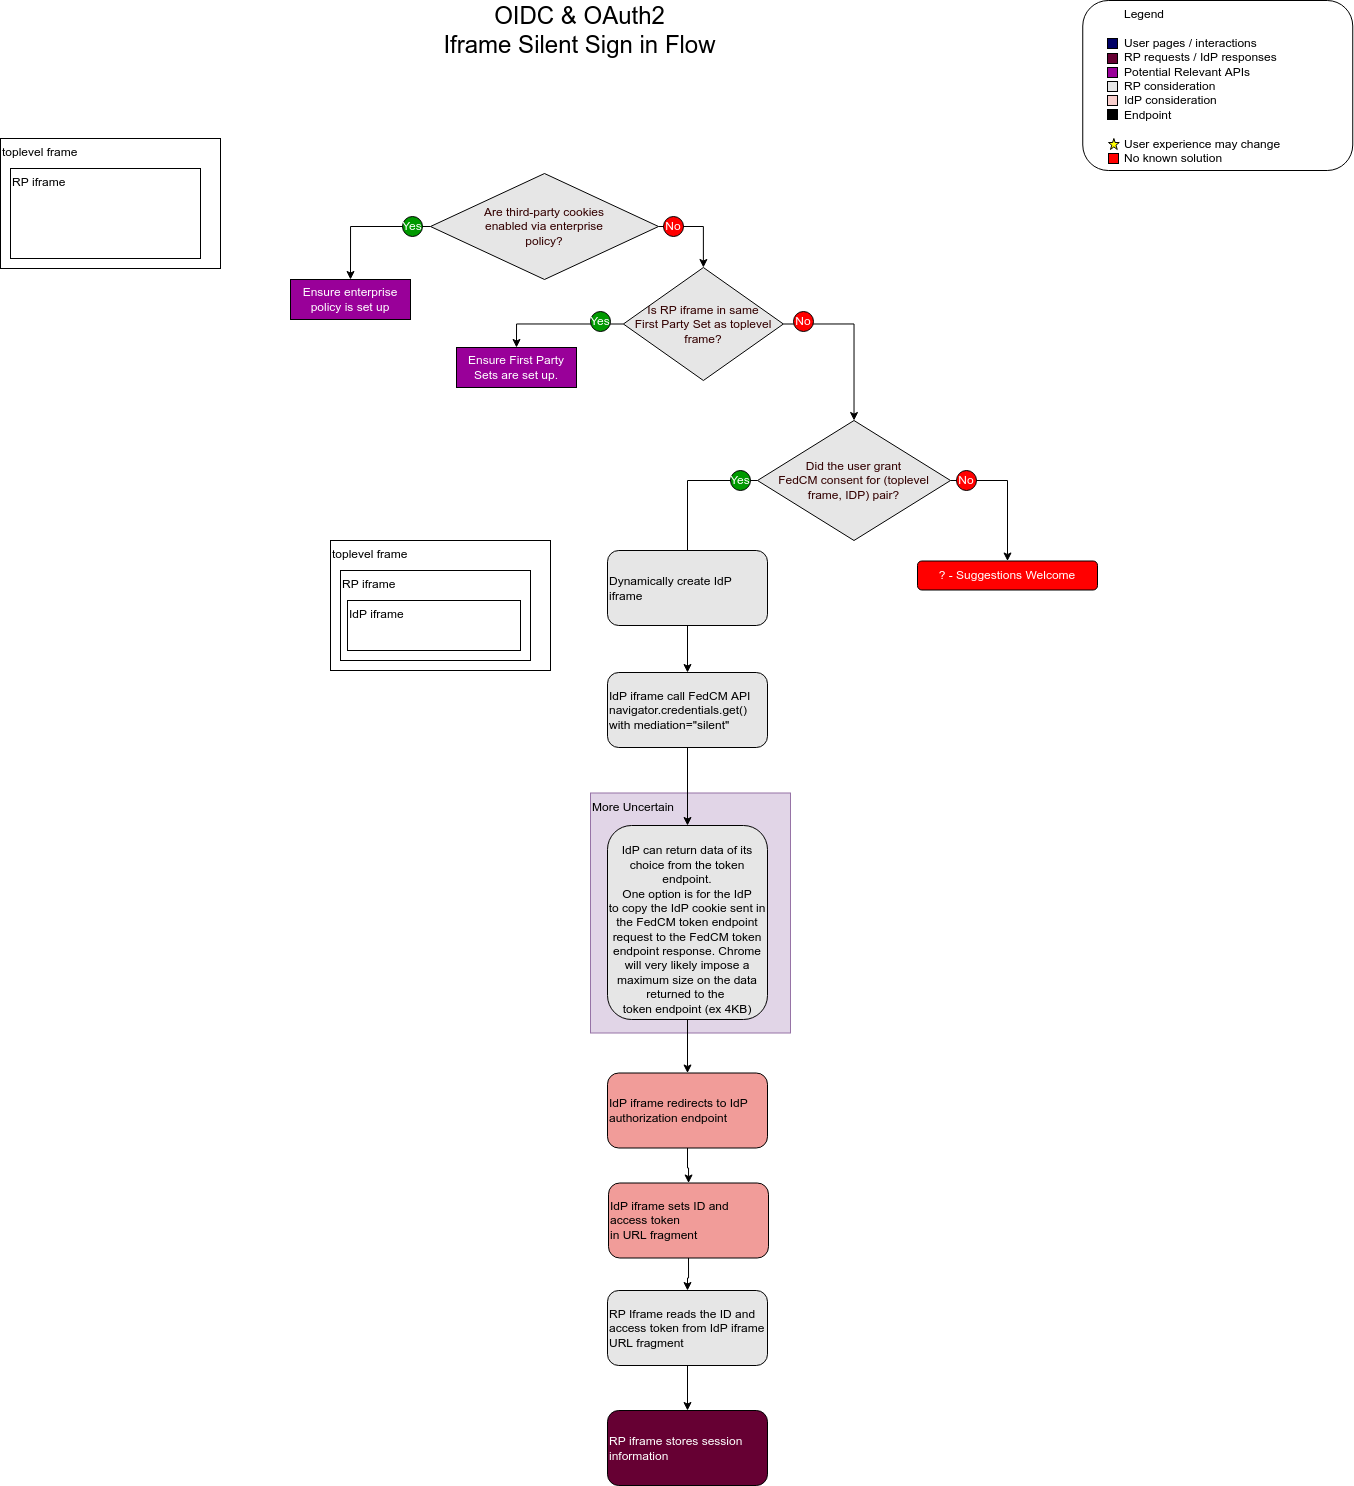

The diagram above was exported from draw.io. Its source (the exported page's mxGraphModel, read from the mxfile embedded in the PNG):
<mxGraphModel dx="3825" dy="3506" grid="1" gridSize="10" guides="1" tooltips="1" connect="1" arrows="1" fold="1" page="1" pageScale="1" pageWidth="827" pageHeight="1169" math="0" shadow="0">
  <root>
    <mxCell id="0" />
    <mxCell id="1" parent="0" />
    <mxCell id="_Qz_iWh0lyWllPv00swZ-85" value="&lt;blockquote style=&quot;margin: 0 0 0 40px ; border: none ; padding: 0px&quot;&gt;Legend&lt;/blockquote&gt;&lt;br&gt;&lt;blockquote style=&quot;margin: 0 0 0 40px ; border: none ; padding: 0px&quot;&gt;User pages / interactions&lt;/blockquote&gt;&lt;blockquote style=&quot;margin: 0 0 0 40px ; border: none ; padding: 0px&quot;&gt;RP requests / IdP responses&lt;/blockquote&gt;&lt;blockquote style=&quot;margin: 0 0 0 40px ; border: none ; padding: 0px&quot;&gt;Potential Relevant APIs&lt;/blockquote&gt;&lt;blockquote style=&quot;margin: 0 0 0 40px ; border: none ; padding: 0px&quot;&gt;RP consideration&lt;/blockquote&gt;&lt;blockquote style=&quot;margin: 0 0 0 40px ; border: none ; padding: 0px&quot;&gt;IdP consideration&lt;/blockquote&gt;&lt;blockquote style=&quot;margin: 0 0 0 40px ; border: none ; padding: 0px&quot;&gt;Endpoint&lt;/blockquote&gt;&lt;br&gt;&lt;blockquote style=&quot;margin: 0 0 0 40px ; border: none ; padding: 0px&quot;&gt;User experience may change&lt;/blockquote&gt;&lt;blockquote style=&quot;margin: 0 0 0 40px ; border: none ; padding: 0px&quot;&gt;No known solution&lt;/blockquote&gt;" style="rounded=1;whiteSpace=wrap;html=1;fillColor=none;fontColor=#000000;horizontal=1;align=left;verticalAlign=top;" parent="1" vertex="1">
      <mxGeometry x="-397.75" y="-2120" width="270" height="170" as="geometry" />
    </mxCell>
    <mxCell id="_Qz_iWh0lyWllPv00swZ-86" value="" style="whiteSpace=wrap;html=1;aspect=fixed;fontColor=#000066;fillColor=#000066;strokeColor=#000000;" parent="1" vertex="1">
      <mxGeometry x="-373" y="-2082" width="10" height="10" as="geometry" />
    </mxCell>
    <mxCell id="_Qz_iWh0lyWllPv00swZ-87" value="" style="whiteSpace=wrap;html=1;aspect=fixed;fontColor=#000066;fillColor=#660033;strokeColor=#000000;" parent="1" vertex="1">
      <mxGeometry x="-373" y="-2067" width="10" height="10" as="geometry" />
    </mxCell>
    <mxCell id="_Qz_iWh0lyWllPv00swZ-88" value="" style="whiteSpace=wrap;html=1;aspect=fixed;fontColor=#000066;fillColor=#E6E6E6;strokeColor=#000000;" parent="1" vertex="1">
      <mxGeometry x="-373" y="-2039" width="10" height="10" as="geometry" />
    </mxCell>
    <mxCell id="_Qz_iWh0lyWllPv00swZ-89" value="" style="whiteSpace=wrap;html=1;aspect=fixed;fontColor=#000066;fillColor=#000000;strokeColor=#000000;" parent="1" vertex="1">
      <mxGeometry x="-373" y="-2011" width="10" height="10" as="geometry" />
    </mxCell>
    <mxCell id="_Qz_iWh0lyWllPv00swZ-90" value="" style="whiteSpace=wrap;html=1;aspect=fixed;fontColor=#000066;fillColor=#F8CECC;strokeColor=#000000;" parent="1" vertex="1">
      <mxGeometry x="-373" y="-2025" width="10" height="10" as="geometry" />
    </mxCell>
    <mxCell id="_Qz_iWh0lyWllPv00swZ-91" value="" style="whiteSpace=wrap;html=1;aspect=fixed;fontColor=#000066;fillColor=#FF0000;strokeColor=#000000;" parent="1" vertex="1">
      <mxGeometry x="-372" y="-1967" width="10" height="10" as="geometry" />
    </mxCell>
    <mxCell id="_Qz_iWh0lyWllPv00swZ-92" value="" style="verticalLabelPosition=bottom;verticalAlign=top;html=1;shape=mxgraph.basic.star;fontColor=#000066;strokeColor=#000000;fillColor=#FFFF00;" parent="1" vertex="1">
      <mxGeometry x="-372" y="-1982" width="10.75" height="11" as="geometry" />
    </mxCell>
    <mxCell id="_Qz_iWh0lyWllPv00swZ-93" value="" style="whiteSpace=wrap;html=1;aspect=fixed;fontColor=#000066;fillColor=#990099;strokeColor=#000000;" parent="1" vertex="1">
      <mxGeometry x="-373" y="-2053" width="10" height="10" as="geometry" />
    </mxCell>
    <mxCell id="_Qz_iWh0lyWllPv00swZ-94" value="OIDC &amp;amp; OAuth2&lt;br style=&quot;font-size: 24px&quot;&gt;Iframe Silent Sign in Flow" style="rounded=0;whiteSpace=wrap;html=1;fontColor=#000000;strokeColor=none;fillColor=none;fontSize=24;" parent="1" vertex="1">
      <mxGeometry x="-1104.4299999999998" y="-2120" width="407.31" height="60" as="geometry" />
    </mxCell>
    <mxCell id="YB2wU_kLBUUnbIcP4ZbE-25" style="edgeStyle=orthogonalEdgeStyle;rounded=0;orthogonalLoop=1;jettySize=auto;html=1;exitX=0;exitY=0.5;exitDx=0;exitDy=0;entryX=0.5;entryY=0;entryDx=0;entryDy=0;" parent="1" source="YB2wU_kLBUUnbIcP4ZbE-1" target="YB2wU_kLBUUnbIcP4ZbE-35" edge="1">
      <mxGeometry relative="1" as="geometry">
        <mxPoint x="-918" y="-1756.5" as="targetPoint" />
      </mxGeometry>
    </mxCell>
    <mxCell id="YB2wU_kLBUUnbIcP4ZbE-27" style="edgeStyle=orthogonalEdgeStyle;rounded=0;orthogonalLoop=1;jettySize=auto;html=1;exitX=1;exitY=0.5;exitDx=0;exitDy=0;" parent="1" source="YB2wU_kLBUUnbIcP4ZbE-1" target="YB2wU_kLBUUnbIcP4ZbE-2" edge="1">
      <mxGeometry relative="1" as="geometry" />
    </mxCell>
    <mxCell id="YB2wU_kLBUUnbIcP4ZbE-1" value="Is RP iframe in same&lt;br&gt;First Party Set as toplevel frame?" style="rhombus;whiteSpace=wrap;html=1;fontColor=#330000;fillColor=#E6E6E6;" parent="1" vertex="1">
      <mxGeometry x="-857.12" y="-1853" width="160" height="113" as="geometry" />
    </mxCell>
    <mxCell id="YB2wU_kLBUUnbIcP4ZbE-31" style="edgeStyle=orthogonalEdgeStyle;rounded=0;orthogonalLoop=1;jettySize=auto;html=1;exitX=1;exitY=0.5;exitDx=0;exitDy=0;" parent="1" source="YB2wU_kLBUUnbIcP4ZbE-2" target="YB2wU_kLBUUnbIcP4ZbE-30" edge="1">
      <mxGeometry relative="1" as="geometry" />
    </mxCell>
    <mxCell id="YB2wU_kLBUUnbIcP4ZbE-32" style="edgeStyle=orthogonalEdgeStyle;rounded=0;orthogonalLoop=1;jettySize=auto;html=1;exitX=0;exitY=0.5;exitDx=0;exitDy=0;" parent="1" source="YB2wU_kLBUUnbIcP4ZbE-2" target="YB2wU_kLBUUnbIcP4ZbE-16" edge="1">
      <mxGeometry relative="1" as="geometry" />
    </mxCell>
    <mxCell id="YB2wU_kLBUUnbIcP4ZbE-2" value="Did the user grant&lt;br&gt;FedCM consent for (toplevel&lt;br&gt;frame, IDP) pair?" style="rhombus;whiteSpace=wrap;html=1;fontColor=#330000;fillColor=#E6E6E6;" parent="1" vertex="1">
      <mxGeometry x="-723" y="-1700" width="193" height="120" as="geometry" />
    </mxCell>
    <mxCell id="YB2wU_kLBUUnbIcP4ZbE-21" style="edgeStyle=orthogonalEdgeStyle;rounded=0;orthogonalLoop=1;jettySize=auto;html=1;exitX=0;exitY=0.5;exitDx=0;exitDy=0;entryX=0.5;entryY=0;entryDx=0;entryDy=0;" parent="1" source="YB2wU_kLBUUnbIcP4ZbE-3" target="YB2wU_kLBUUnbIcP4ZbE-34" edge="1">
      <mxGeometry relative="1" as="geometry">
        <mxPoint x="-1060.0000000000005" y="-1850.0000000000002" as="targetPoint" />
      </mxGeometry>
    </mxCell>
    <mxCell id="YB2wU_kLBUUnbIcP4ZbE-23" style="edgeStyle=orthogonalEdgeStyle;rounded=0;orthogonalLoop=1;jettySize=auto;html=1;exitX=1;exitY=0.5;exitDx=0;exitDy=0;" parent="1" source="YB2wU_kLBUUnbIcP4ZbE-3" target="YB2wU_kLBUUnbIcP4ZbE-1" edge="1">
      <mxGeometry relative="1" as="geometry" />
    </mxCell>
    <mxCell id="YB2wU_kLBUUnbIcP4ZbE-3" value="Are third-party cookies&lt;br&gt;enabled via enterprise&lt;br&gt;policy?" style="rhombus;whiteSpace=wrap;html=1;fontColor=#330000;fillColor=#E6E6E6;" parent="1" vertex="1">
      <mxGeometry x="-1050" y="-1947" width="228" height="106" as="geometry" />
    </mxCell>
    <mxCell id="YB2wU_kLBUUnbIcP4ZbE-4" value="More Uncertain" style="rounded=0;whiteSpace=wrap;html=1;verticalAlign=top;align=left;fillColor=#e1d5e7;strokeColor=#9673a6;" parent="1" vertex="1">
      <mxGeometry x="-890" y="-1327.5" width="200" height="240" as="geometry" />
    </mxCell>
    <mxCell id="8YXyjO0_CB58yE3Kp47O-4" style="edgeStyle=orthogonalEdgeStyle;rounded=0;orthogonalLoop=1;jettySize=auto;html=1;exitX=0.5;exitY=1;exitDx=0;exitDy=0;fontColor=#FFFFFF;" edge="1" parent="1" source="YB2wU_kLBUUnbIcP4ZbE-11" target="8YXyjO0_CB58yE3Kp47O-1">
      <mxGeometry relative="1" as="geometry" />
    </mxCell>
    <mxCell id="YB2wU_kLBUUnbIcP4ZbE-11" value="&lt;br&gt;IdP can return data of its&lt;br&gt;choice from the token endpoint.&lt;br&gt;One option is for the IdP&lt;br&gt;to copy the IdP cookie sent in the FedCM token endpoint request to the FedCM token endpoint response. Chrome will very likely impose a maximum size on the data returned to the &lt;br&gt;token endpoint (ex 4KB)" style="rounded=1;whiteSpace=wrap;html=1;fontColor=#000000;fillColor=#E6E6E6;" parent="1" vertex="1">
      <mxGeometry x="-873" y="-1295" width="160" height="194" as="geometry" />
    </mxCell>
    <mxCell id="YB2wU_kLBUUnbIcP4ZbE-33" style="edgeStyle=orthogonalEdgeStyle;rounded=0;orthogonalLoop=1;jettySize=auto;html=1;exitX=0.5;exitY=1;exitDx=0;exitDy=0;" parent="1" source="YB2wU_kLBUUnbIcP4ZbE-16" target="YB2wU_kLBUUnbIcP4ZbE-11" edge="1">
      <mxGeometry relative="1" as="geometry" />
    </mxCell>
    <mxCell id="YB2wU_kLBUUnbIcP4ZbE-16" value="IdP iframe call FedCM API&lt;br&gt;navigator.credentials.get()&lt;br&gt;&lt;div&gt;&lt;span&gt;with mediation=&quot;silent&quot;&lt;/span&gt;&lt;/div&gt;" style="rounded=1;whiteSpace=wrap;html=1;fontColor=#000000;fillColor=#E6E6E6;align=left;" parent="1" vertex="1">
      <mxGeometry x="-873" y="-1448" width="160" height="75" as="geometry" />
    </mxCell>
    <mxCell id="YB2wU_kLBUUnbIcP4ZbE-20" value="Yes" style="ellipse;whiteSpace=wrap;html=1;aspect=fixed;fillColor=#009900;strokeColor=#000000;fontColor=#FFFFFF;" parent="1" vertex="1">
      <mxGeometry x="-1078" y="-1904" width="20" height="20" as="geometry" />
    </mxCell>
    <mxCell id="YB2wU_kLBUUnbIcP4ZbE-22" value="No" style="ellipse;whiteSpace=wrap;html=1;aspect=fixed;fillColor=#FF0000;strokeColor=#000000;fontColor=#FFFFFF;" parent="1" vertex="1">
      <mxGeometry x="-817" y="-1904" width="20" height="20" as="geometry" />
    </mxCell>
    <mxCell id="YB2wU_kLBUUnbIcP4ZbE-24" value="Yes" style="ellipse;whiteSpace=wrap;html=1;aspect=fixed;fillColor=#009900;strokeColor=#000000;fontColor=#FFFFFF;" parent="1" vertex="1">
      <mxGeometry x="-890" y="-1809" width="20" height="20" as="geometry" />
    </mxCell>
    <mxCell id="YB2wU_kLBUUnbIcP4ZbE-26" value="No" style="ellipse;whiteSpace=wrap;html=1;aspect=fixed;fillColor=#FF0000;strokeColor=#000000;fontColor=#FFFFFF;" parent="1" vertex="1">
      <mxGeometry x="-687" y="-1809" width="20" height="20" as="geometry" />
    </mxCell>
    <mxCell id="YB2wU_kLBUUnbIcP4ZbE-28" value="Yes" style="ellipse;whiteSpace=wrap;html=1;aspect=fixed;fillColor=#009900;strokeColor=#000000;fontColor=#FFFFFF;" parent="1" vertex="1">
      <mxGeometry x="-750" y="-1650" width="20" height="20" as="geometry" />
    </mxCell>
    <mxCell id="YB2wU_kLBUUnbIcP4ZbE-29" value="No" style="ellipse;whiteSpace=wrap;html=1;aspect=fixed;fillColor=#FF0000;strokeColor=#000000;fontColor=#FFFFFF;" parent="1" vertex="1">
      <mxGeometry x="-524" y="-1650" width="20" height="20" as="geometry" />
    </mxCell>
    <mxCell id="YB2wU_kLBUUnbIcP4ZbE-30" value="? - Suggestions Welcome" style="rounded=1;whiteSpace=wrap;html=1;fillColor=#FF0000;fontColor=#FFFFFF;" parent="1" vertex="1">
      <mxGeometry x="-563" y="-1559.5" width="180" height="29" as="geometry" />
    </mxCell>
    <mxCell id="YB2wU_kLBUUnbIcP4ZbE-34" value="Ensure enterprise&lt;br&gt;policy is set up" style="rounded=0;whiteSpace=wrap;html=1;fillColor=#990099;fontColor=#FFFFFF;" parent="1" vertex="1">
      <mxGeometry x="-1190" y="-1841" width="120" height="40" as="geometry" />
    </mxCell>
    <mxCell id="YB2wU_kLBUUnbIcP4ZbE-35" value="Ensure First Party Sets are set up." style="rounded=0;whiteSpace=wrap;html=1;fillColor=#990099;fontColor=#FFFFFF;" parent="1" vertex="1">
      <mxGeometry x="-1024" y="-1773" width="120" height="40" as="geometry" />
    </mxCell>
    <mxCell id="YB2wU_kLBUUnbIcP4ZbE-36" style="edgeStyle=orthogonalEdgeStyle;rounded=0;orthogonalLoop=1;jettySize=auto;html=1;exitX=0.5;exitY=1;exitDx=0;exitDy=0;" parent="1" source="YB2wU_kLBUUnbIcP4ZbE-35" target="YB2wU_kLBUUnbIcP4ZbE-35" edge="1">
      <mxGeometry relative="1" as="geometry" />
    </mxCell>
    <mxCell id="8YXyjO0_CB58yE3Kp47O-5" style="edgeStyle=orthogonalEdgeStyle;rounded=0;orthogonalLoop=1;jettySize=auto;html=1;exitX=0.5;exitY=1;exitDx=0;exitDy=0;fontColor=#FFFFFF;" edge="1" parent="1" source="8YXyjO0_CB58yE3Kp47O-1" target="8YXyjO0_CB58yE3Kp47O-2">
      <mxGeometry relative="1" as="geometry" />
    </mxCell>
    <mxCell id="8YXyjO0_CB58yE3Kp47O-1" value="IdP iframe redirects to IdP authorization endpoint" style="rounded=1;whiteSpace=wrap;html=1;fontColor=#000000;fillColor=#F19C99;align=left;" vertex="1" parent="1">
      <mxGeometry x="-873" y="-1047.5" width="160" height="75" as="geometry" />
    </mxCell>
    <mxCell id="8YXyjO0_CB58yE3Kp47O-13" style="edgeStyle=orthogonalEdgeStyle;rounded=0;orthogonalLoop=1;jettySize=auto;html=1;exitX=0.5;exitY=1;exitDx=0;exitDy=0;fontColor=#FFFFFF;" edge="1" parent="1" source="8YXyjO0_CB58yE3Kp47O-2" target="8YXyjO0_CB58yE3Kp47O-12">
      <mxGeometry relative="1" as="geometry" />
    </mxCell>
    <mxCell id="8YXyjO0_CB58yE3Kp47O-2" value="IdP iframe sets ID and access token&lt;br&gt;in URL fragment" style="rounded=1;whiteSpace=wrap;html=1;fontColor=#000000;fillColor=#F19C99;align=left;" vertex="1" parent="1">
      <mxGeometry x="-872" y="-937.5" width="160" height="75" as="geometry" />
    </mxCell>
    <mxCell id="8YXyjO0_CB58yE3Kp47O-3" value="RP iframe stores session information" style="rounded=1;whiteSpace=wrap;html=1;fontColor=#FFFFFF;fillColor=#660033;align=left;" vertex="1" parent="1">
      <mxGeometry x="-873" y="-710" width="160" height="75" as="geometry" />
    </mxCell>
    <mxCell id="8YXyjO0_CB58yE3Kp47O-7" value="Dynamically create IdP iframe" style="rounded=1;whiteSpace=wrap;html=1;fontColor=#000000;fillColor=#E6E6E6;align=left;" vertex="1" parent="1">
      <mxGeometry x="-873" y="-1570" width="160" height="75" as="geometry" />
    </mxCell>
    <mxCell id="8YXyjO0_CB58yE3Kp47O-14" style="edgeStyle=orthogonalEdgeStyle;rounded=0;orthogonalLoop=1;jettySize=auto;html=1;exitX=0.5;exitY=1;exitDx=0;exitDy=0;fontColor=#FFFFFF;" edge="1" parent="1" source="8YXyjO0_CB58yE3Kp47O-12" target="8YXyjO0_CB58yE3Kp47O-3">
      <mxGeometry relative="1" as="geometry" />
    </mxCell>
    <mxCell id="8YXyjO0_CB58yE3Kp47O-12" value="RP Iframe reads the ID and access token from IdP iframe URL fragment" style="rounded=1;whiteSpace=wrap;html=1;fontColor=#000000;fillColor=#E6E6E6;align=left;" vertex="1" parent="1">
      <mxGeometry x="-873" y="-830" width="160" height="75" as="geometry" />
    </mxCell>
    <mxCell id="8YXyjO0_CB58yE3Kp47O-17" value="toplevel frame" style="rounded=0;whiteSpace=wrap;html=1;fontColor=#000000;fillColor=#FFFFFF;verticalAlign=top;align=left;" vertex="1" parent="1">
      <mxGeometry x="-1480" y="-1982" width="220" height="130" as="geometry" />
    </mxCell>
    <mxCell id="8YXyjO0_CB58yE3Kp47O-18" value="RP iframe" style="rounded=0;whiteSpace=wrap;html=1;fontColor=#000000;fillColor=#FFFFFF;verticalAlign=top;align=left;" vertex="1" parent="1">
      <mxGeometry x="-1470" y="-1952" width="190" height="90" as="geometry" />
    </mxCell>
    <mxCell id="8YXyjO0_CB58yE3Kp47O-20" value="toplevel frame" style="rounded=0;whiteSpace=wrap;html=1;fontColor=#000000;fillColor=#FFFFFF;verticalAlign=top;align=left;" vertex="1" parent="1">
      <mxGeometry x="-1150" y="-1580" width="220" height="130" as="geometry" />
    </mxCell>
    <mxCell id="8YXyjO0_CB58yE3Kp47O-21" value="RP iframe" style="rounded=0;whiteSpace=wrap;html=1;fontColor=#000000;fillColor=#FFFFFF;verticalAlign=top;align=left;" vertex="1" parent="1">
      <mxGeometry x="-1140" y="-1550" width="190" height="90" as="geometry" />
    </mxCell>
    <mxCell id="8YXyjO0_CB58yE3Kp47O-22" value="IdP iframe" style="rounded=0;whiteSpace=wrap;html=1;fontColor=#000000;fillColor=#FFFFFF;verticalAlign=top;align=left;" vertex="1" parent="1">
      <mxGeometry x="-1133" y="-1520" width="173" height="50" as="geometry" />
    </mxCell>
  </root>
</mxGraphModel>